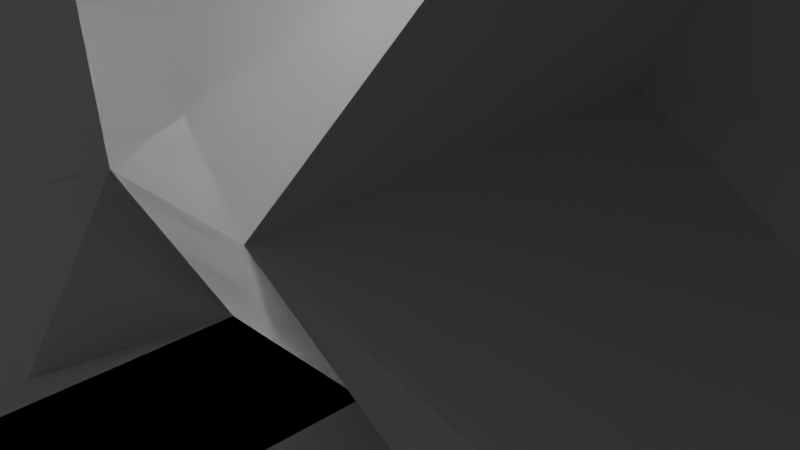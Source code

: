 # Source: blend.blend  (saved by Blender 3.3.6; exported with 4.5.12 LTS)
import bpy
from mathutils import Matrix  # noqa: F401  (used for matrix-valued properties, if any)

bpy.ops.wm.read_factory_settings(use_empty=True)
scene = bpy.context.scene
scene.name = 'Scene'

# ---- collections
col_collection = bpy.data.collections.new('Collection'); scene.collection.children.link(col_collection)

# ---- materials (node trees are filled in below, after node groups)
mat_material = bpy.data.materials.new('Material')
mat_material.alpha_threshold = 0.0
mat_material.use_transparent_shadow = False
mat_material.roughness = 0.5
mat_material.line_color = (0.0, 0.0, 0.0, 1.0)

# ---- material node trees
mat_material.use_nodes = True; mat_material.node_tree.nodes.clear()
_N = mat_material.node_tree.nodes; _L = mat_material.node_tree.links
n0 = _N.new('ShaderNodeOutputMaterial'); n0.name = 'Material Output'; n0.location = (300, 300)
n1 = _N.new('ShaderNodeBsdfPrincipled'); n1.name = 'Principled BSDF'; n1.location = (10, 300)
n1.distribution = 'GGX'
n1.subsurface_method = 'RANDOM_WALK_SKIN'
n1.inputs[3].default_value = 1.45
n1.inputs[27].default_value = (0.0, 0.0, 0.0, 1.0)
n1.inputs[28].default_value = 1.0
_L.new(n1.outputs[0], n0.inputs[0])
n0.is_active_output = True

# ---- world
world_world = bpy.data.worlds.new('World'); scene.world = world_world
world_world.use_nodes = True; world_world.node_tree.nodes.clear()
_N = world_world.node_tree.nodes; _L = world_world.node_tree.links
n0 = _N.new('ShaderNodeOutputWorld'); n0.name = 'World Output'; n0.location = (300, 300)
n1 = _N.new('ShaderNodeBackground'); n1.name = 'Background'; n1.location = (10, 300)
n1.inputs[0].default_value = (0.05088, 0.05088, 0.05088, 1.0)
_L.new(n1.outputs[0], n0.inputs[0])
n0.is_active_output = True
world_world.color = (0.05088, 0.05088, 0.05088)
world_world.use_sun_shadow = False
world_world.sun_shadow_jitter_overblur = 0.0

# ---- cameras
cam_camera = bpy.data.cameras.new('Camera')
cam_camera.clip_end = 100.0
cam_camera.ortho_scale = 7.314

# ---- lights
light_light = bpy.data.lights.new('Light', 'POINT')
light_light.transmission_factor = 0.0
light_light.energy = 1000.0
light_light.shadow_soft_size = 0.1
light_light.shadow_maximum_resolution = 0.006
light_light.use_absolute_resolution = True

# ---- meshes
me_cube = bpy.data.meshes.new('Cube')
me_cube.from_pydata([(1.0, 2.587, 1.0), (1.0, 1.415, -1.0), (1.0, -2.587, 1.0), (1.0, -1.415, -1.0), (-1.0, 2.587, 1.0), (-1.0, 1.415, -1.0), (-1.0, -2.587, 1.0), (-1.0, -1.415, -1.0), (3.032, 1.828, 4.006), (3.032, -1.828, 4.006), (-3.032, 1.828, 4.006), (-3.032, -1.828, 4.006), (0.5658, 1.828, 5.123), (0.5658, -1.828, 5.123), (-0.5658, 1.828, 5.123), (-0.5658, -1.828, 5.123), (6.712, 1.415, -4.63), (6.712, -1.415, -4.63), (7.173, 1.415, -1.816), (7.173, -1.415, -1.816), (10.59, 1.415, -5.039), (10.59, -1.415, -5.039), (12.59, 1.415, -11.41), (12.59, -1.415, -11.41), (9.712, 1.415, -11.63), (9.712, -1.415, -11.63), (13.22, 1.415, -19.73), (13.22, -1.415, -19.73), (10.34, -1.415, -19.73), (10.34, 1.415, -19.73), (13.22, 1.415, -39.62), (13.22, -1.415, -39.62), (10.34, -1.415, -39.62), (10.34, 1.415, -39.62), (-1.0, 2.587, 1.0), (-1.0, 1.415, -1.0), (-1.0, -2.587, 1.0), (-1.0, -1.415, -1.0), (1.0, 2.587, 1.0), (1.0, 1.415, -1.0), (1.0, -2.587, 1.0), (1.0, -1.415, -1.0), (-3.032, 1.828, 4.006), (-3.032, -1.828, 4.006), (3.032, 1.828, 4.006), (3.032, -1.828, 4.006), (-0.5658, 1.828, 5.123), (-0.5658, -1.828, 5.123), (0.5658, 1.828, 5.123), (0.5658, -1.828, 5.123), (-6.712, 1.415, -4.63), (-6.712, -1.415, -4.63), (-7.173, 1.415, -1.816), (-7.173, -1.415, -1.816), (-10.59, 1.415, -5.039), (-10.59, -1.415, -5.039), (-12.59, 1.415, -11.41), (-12.59, -1.415, -11.41), (-9.712, 1.415, -11.63), (-9.712, -1.415, -11.63), (-13.22, 1.415, -19.73), (-13.22, -1.415, -19.73), (-10.34, -1.415, -19.73), (-10.34, 1.415, -19.73), (-13.22, 1.415, -39.62), (-13.22, -1.415, -39.62), (-10.34, -1.415, -39.62), (-10.34, 1.415, -39.62), (3.032, -1.828, 4.006), (3.032, 1.828, 4.006), (-3.032, 1.828, 4.006), (-3.032, -1.828, 4.006), (1.0, 1.415, -1.0), (1.0, -2.587, 1.0), (1.0, -1.415, -1.0), (1.0, 2.587, 1.0), (3.032, -1.828, 4.006), (3.032, 1.828, 4.006), (0.5658, -1.828, 5.123), (0.5658, 1.828, 5.123), (3.032, -1.828, 4.006), (3.032, 1.828, 4.006), (-1.0, -1.415, -1.0), (-1.0, 2.587, 1.0), (-3.032, 1.828, 4.006), (-0.5658, 1.828, 5.123), (-3.032, -1.828, 4.006), (-1.0, 1.415, -1.0), (-1.0, -2.587, 1.0), (-3.032, -1.828, 4.006), (-0.5658, -1.828, 5.123), (-3.032, 1.828, 4.006), (1.0, 1.415, -1.0), (1.0, -2.587, 1.0), (3.032, -1.828, 4.006), (0.5658, -1.828, 5.123), (3.032, 1.828, 4.006), (1.0, -1.415, -1.0), (1.0, 2.587, 1.0), (3.032, 1.828, 4.006), (0.5658, 1.828, 5.123), (3.032, -1.828, 4.006), (1.0, -1.415, -1.0), (1.0, 2.587, 1.0), (3.032, 1.828, 4.006), (0.5658, 1.828, 5.123), (3.032, -1.828, 4.006), (1.0, 1.415, -1.0), (1.0, -2.587, 1.0), (3.032, -1.828, 4.006), (0.5658, -1.828, 5.123), (3.032, 1.828, 4.006), (9.979, 1.828, 6.303), (9.979, -1.828, 6.303), (1.862, 1.828, 7.42), (1.862, -1.828, 7.42), (-9.979, 1.828, 6.303), (-9.979, -1.828, 6.303), (-1.862, 1.828, 7.42), (-1.862, -1.828, 7.42), (38.02, 2.587, 1.0), (38.02, 1.415, -1.0), (38.02, -2.587, 1.0), (38.02, -1.415, -1.0), (36.02, 2.587, 1.0), (36.02, 1.415, -1.0), (36.02, -2.587, 1.0), (36.02, -1.415, -1.0), (40.05, 1.828, 4.006), (40.05, -1.828, 4.006), (33.99, 1.828, 4.006), (33.99, -1.828, 4.006), (37.59, 1.828, 5.123), (37.59, -1.828, 5.123), (36.45, 1.828, 5.123), (36.45, -1.828, 5.123), (43.73, 1.415, -4.63), (43.73, -1.415, -4.63), (44.19, 1.415, -1.816), (44.19, -1.415, -1.816), (47.61, 1.415, -5.039), (47.61, -1.415, -5.039), (49.61, 1.415, -11.41), (49.61, -1.415, -11.41), (46.73, 1.415, -11.63), (46.73, -1.415, -11.63), (50.24, 1.415, -19.73), (50.24, -1.415, -19.73), (47.36, -1.415, -19.73), (47.36, 1.415, -19.73), (50.24, 1.415, -39.62), (50.24, -1.415, -39.62), (47.36, -1.415, -39.62), (47.36, 1.415, -39.62), (36.02, 2.587, 1.0), (36.02, 1.415, -1.0), (36.02, -2.587, 1.0), (36.02, -1.415, -1.0), (38.02, 2.587, 1.0), (38.02, 1.415, -1.0), (38.02, -2.587, 1.0), (38.02, -1.415, -1.0), (33.99, 1.828, 4.006), (33.99, -1.828, 4.006), (40.05, 1.828, 4.006), (40.05, -1.828, 4.006), (36.45, 1.828, 5.123), (36.45, -1.828, 5.123), (37.59, 1.828, 5.123), (37.59, -1.828, 5.123), (30.31, 1.415, -4.63), (30.31, -1.415, -4.63), (29.85, 1.415, -1.816), (29.85, -1.415, -1.816), (26.43, 1.415, -5.039), (26.43, -1.415, -5.039), (24.43, 1.415, -11.41), (24.43, -1.415, -11.41), (27.31, 1.415, -11.63), (27.31, -1.415, -11.63), (23.8, 1.415, -19.73), (23.8, -1.415, -19.73), (26.68, -1.415, -19.73), (26.68, 1.415, -19.73), (23.8, 1.415, -39.62), (23.8, -1.415, -39.62), (26.68, -1.415, -39.62), (26.68, 1.415, -39.62), (40.05, -1.828, 4.006), (40.05, 1.828, 4.006), (33.99, 1.828, 4.006), (33.99, -1.828, 4.006), (38.02, 1.415, -1.0), (38.02, -2.587, 1.0), (38.02, -1.415, -1.0), (38.02, 2.587, 1.0), (40.05, -1.828, 4.006), (40.05, 1.828, 4.006), (37.59, -1.828, 5.123), (37.59, 1.828, 5.123), (40.05, -1.828, 4.006), (40.05, 1.828, 4.006), (36.02, -1.415, -1.0), (36.02, 2.587, 1.0), (33.99, 1.828, 4.006), (36.45, 1.828, 5.123), (33.99, -1.828, 4.006), (36.02, 1.415, -1.0), (36.02, -2.587, 1.0), (33.99, -1.828, 4.006), (36.45, -1.828, 5.123), (33.99, 1.828, 4.006), (38.02, 1.415, -1.0), (38.02, -2.587, 1.0), (40.05, -1.828, 4.006), (37.59, -1.828, 5.123), (40.05, 1.828, 4.006), (38.02, -1.415, -1.0), (38.02, 2.587, 1.0), (40.05, 1.828, 4.006), (37.59, 1.828, 5.123), (40.05, -1.828, 4.006), (38.02, -1.415, -1.0), (38.02, 2.587, 1.0), (40.05, 1.828, 4.006), (37.59, 1.828, 5.123), (40.05, -1.828, 4.006), (38.02, 1.415, -1.0), (38.02, -2.587, 1.0), (40.05, -1.828, 4.006), (37.59, -1.828, 5.123), (40.05, 1.828, 4.006), (47.0, 1.828, 6.303), (47.0, -1.828, 6.303), (38.88, 1.828, 7.42), (38.88, -1.828, 7.42), (27.04, 1.828, 6.303), (27.04, -1.828, 6.303), (35.16, 1.828, 7.42), (35.16, -1.828, 7.42), (60.16, 2.587, 1.0), (66.34, 1.415, -1.816), (69.75, 1.415, -5.039), (71.76, 1.415, -11.41), (72.39, 1.415, -19.73), (72.39, 1.415, -39.62), (60.16, 2.587, 1.0), (62.2, 1.828, 4.006), (69.14, 1.828, 6.303), (-27.3, -1.415, -1.0), (-29.3, 2.587, 1.0), (-31.33, 1.828, 4.006), (-29.3, 2.587, 1.0), (-27.3, -1.415, -1.0), (-31.33, 1.828, 4.006), (-35.47, 1.415, -1.816), (-38.88, 1.415, -5.039), (-40.89, 1.415, -11.41), (-41.52, 1.415, -19.73), (-41.52, 1.415, -39.62), (-27.3, -1.415, -1.0), (-29.3, 2.587, 1.0), (-31.33, 1.828, 4.006), (-38.27, 1.828, 6.303), (38.02, -37.4, -1.0), (36.02, -37.4, -1.0), (43.73, -37.4, -4.63), (46.73, -37.4, -11.63), (47.36, -37.4, -19.73), (47.36, -37.4, -39.62), (36.02, -37.4, -1.0), (30.31, -37.4, -4.63), (27.31, -37.4, -11.63), (26.68, -37.4, -19.73), (26.68, -37.4, -39.62), (36.02, -37.4, -1.0), (38.02, -37.4, -1.0), (1.0, -41.52, -1.0), (-1.0, -41.52, -1.0), (6.712, -41.52, -4.63), (9.712, -41.52, -11.63), (10.34, -41.52, -19.73), (10.34, -41.52, -39.62), (-1.0, -41.52, -1.0), (-6.712, -41.52, -4.63), (-9.712, -41.52, -11.63), (-10.34, -41.52, -19.73), (-10.34, -41.52, -39.62), (-1.0, -41.52, -1.0), (1.0, -41.52, -1.0), (1.0, -62.21, -12.02), (-1.0, -62.21, -12.02), (6.712, -62.21, -12.02), (9.712, -62.21, -12.02), (10.34, -62.21, -12.02), (10.34, -62.21, -12.02), (-1.0, -62.21, -12.02), (-6.712, -62.21, -12.02), (-9.712, -62.21, -12.02), (-10.34, -62.21, -12.02), (-10.34, -62.21, -12.02), (-1.0, -62.21, -12.02), (1.0, -62.21, -12.02), (10.34, -69.52, -59.62), (-10.34, -69.52, -59.62), (1.0, -90.21, -32.02), (-1.0, -90.21, -32.02), (6.712, -90.21, -32.02), (9.712, -90.21, -32.02), (10.34, -90.21, -32.02), (10.34, -90.21, -32.02), (-1.0, -90.21, -32.02), (-6.712, -90.21, -32.02), (-9.712, -90.21, -32.02), (-10.34, -90.21, -32.02), (-10.34, -90.21, -32.02), (-1.0, -90.21, -32.02), (1.0, -90.21, -32.02), (37.9, -62.41, -11.9), (35.9, -62.41, -11.9), (43.61, -62.41, -11.9), (46.61, -62.41, -11.9), (47.24, -62.41, -11.9), (47.24, -62.41, -11.9), (35.9, -62.41, -11.9), (30.19, -62.41, -11.9), (27.19, -62.41, -11.9), (26.56, -62.41, -11.9), (26.56, -62.41, -11.9), (35.9, -62.41, -11.9), (37.9, -62.41, -11.9), (47.36, -67.36, -60.14), (26.68, -67.36, -60.14), (37.9, -92.37, -32.42), (35.9, -92.37, -32.42), (43.61, -92.37, -32.42), (46.61, -92.37, -32.42), (47.24, -92.37, -32.42), (47.24, -92.37, -32.42), (35.9, -92.37, -32.42), (30.19, -92.37, -32.42), (27.19, -92.37, -32.42), (26.56, -92.37, -32.42), (26.56, -92.37, -32.42), (35.9, -92.37, -32.42), (37.9, -92.37, -32.42)], [(3, 249)], [(3, 2, 6, 7), (5, 1, 3, 7), (1, 0, 2, 3), (5, 4, 0, 1), (2, 0, 8, 9), (0, 4, 10, 8), (6, 2, 9, 11), (12, 14, 15, 13), (11, 9, 13, 15), (8, 10, 14, 12), (46, 42, 116, 118), (1, 3, 17, 16), (0, 2, 19, 18), (19, 18, 20, 21), (2, 19, 17, 3), (18, 0, 1, 16), (18, 16, 20), (17, 21, 20, 16), (19, 21, 17), (20, 21, 23, 22), (17, 16, 22, 23), (17, 23, 21), (22, 16, 20), (16, 17, 25, 24), (23, 22, 26, 27), (16, 24, 22), (25, 17, 23), (28, 27, 31, 32), (25, 23, 27, 28), (24, 25, 28, 29), (22, 24, 29, 26), (33, 32, 31, 30), (29, 28, 32, 33), (26, 29, 33, 30), (27, 26, 30, 31), (74, 41, 40, 73), (87, 82, 37, 35), (35, 37, 36, 34), (87, 35, 34, 83), (71, 43, 42, 70), (81, 77, 44, 69), (86, 89, 43, 71), (79, 78, 49, 48), (89, 90, 47, 43), (77, 79, 48, 44), (12, 13, 115, 114), (35, 50, 51, 37), (34, 52, 53, 36), (53, 55, 54, 52), (36, 37, 51, 53), (52, 50, 35, 34), (52, 54, 50), (51, 50, 54, 55), (53, 51, 55), (54, 56, 57, 55), (51, 57, 56, 50), (51, 55, 57), (56, 54, 50), (50, 58, 59, 51), (57, 61, 60, 56), (50, 56, 58), (59, 57, 51), (62, 66, 65, 61), (59, 62, 61, 57), (58, 63, 62, 59), (56, 60, 63, 58), (67, 64, 65, 66), (63, 67, 66, 62), (60, 64, 67, 63), (61, 65, 64, 60), (88, 86, 71, 36), (75, 81, 69, 38), (36, 71, 70, 34), (98, 96, 81, 75), (40, 68, 80, 73), (99, 100, 79, 77), (45, 49, 78, 76), (100, 95, 78, 79), (68, 45, 76, 80), (96, 99, 77, 81), (39, 72, 75, 38), (39, 41, 74, 72), (97, 74, 73, 93), (37, 82, 88, 36), (70, 42, 84, 91), (46, 47, 90, 85), (42, 46, 85, 84), (34, 70, 91, 83), (108, 106, 86, 88), (109, 110, 90, 89), (106, 109, 89, 86), (107, 87, 83, 103), (107, 102, 82, 87), (72, 74, 97, 92), (72, 92, 98, 75), (80, 76, 94, 101), (76, 78, 95, 94), (73, 80, 101, 93), (102, 97, 93, 108), (111, 104, 99, 96), (105, 110, 95, 100), (104, 105, 100, 99), (103, 111, 96, 98), (83, 91, 111, 103), (84, 85, 105, 104), (85, 90, 110, 105), (91, 84, 104, 111), (82, 102, 108, 88), (92, 97, 102, 107), (92, 107, 103, 98), (101, 94, 109, 106), (94, 95, 110, 109), (93, 101, 106, 108), (113, 112, 114, 115), (117, 119, 118, 116), (13, 9, 113, 115), (42, 43, 117, 116), (47, 46, 118, 119), (8, 12, 114, 112), (43, 47, 119, 117), (9, 8, 112, 113), (123, 122, 126, 127), (125, 121, 123, 127), (121, 120, 122, 123), (125, 124, 120, 121), (122, 120, 128, 129), (120, 124, 130, 128), (126, 122, 129, 131), (132, 134, 135, 133), (131, 129, 133, 135), (128, 130, 134, 132), (166, 162, 236, 238), (121, 123, 137, 136), (120, 122, 139, 138), (139, 138, 140, 141), (122, 139, 137, 123), (138, 120, 121, 136), (138, 136, 140), (137, 141, 140, 136), (139, 141, 137), (140, 141, 143, 142), (137, 136, 142, 143), (137, 143, 141), (142, 136, 140), (136, 137, 145, 144), (143, 142, 146, 147), (136, 144, 142), (145, 137, 143), (148, 147, 151, 152), (145, 143, 147, 148), (144, 145, 148, 149), (142, 144, 149, 146), (153, 152, 151, 150), (149, 148, 152, 153), (146, 149, 153, 150), (147, 146, 150, 151), (194, 161, 160, 193), (207, 202, 157, 155), (155, 157, 156, 154), (207, 155, 154, 203), (191, 163, 162, 190), (201, 197, 164, 189), (206, 209, 163, 191), (199, 198, 169, 168), (209, 210, 167, 163), (197, 199, 168, 164), (132, 133, 235, 234), (155, 170, 171, 157), (154, 172, 173, 156), (173, 175, 174, 172), (156, 157, 171, 173), (172, 170, 155, 154), (172, 174, 170), (171, 170, 174, 175), (173, 171, 175), (174, 176, 177, 175), (171, 177, 176, 170), (171, 175, 177), (176, 174, 170), (170, 178, 179, 171), (177, 181, 180, 176), (170, 176, 178), (179, 177, 171), (182, 186, 185, 181), (179, 182, 181, 177), (178, 183, 182, 179), (176, 180, 183, 178), (187, 184, 185, 186), (183, 187, 186, 182), (180, 184, 187, 183), (181, 185, 184, 180), (208, 206, 191, 156), (195, 201, 189, 158), (156, 191, 190, 154), (218, 216, 201, 195), (160, 188, 200, 193), (219, 220, 199, 197), (165, 169, 198, 196), (220, 215, 198, 199), (188, 165, 196, 200), (216, 219, 197, 201), (159, 192, 195, 158), (159, 161, 194, 192), (217, 194, 193, 213), (157, 202, 208, 156), (190, 162, 204, 211), (166, 167, 210, 205), (162, 166, 205, 204), (154, 190, 211, 203), (228, 226, 206, 208), (229, 230, 210, 209), (226, 229, 209, 206), (227, 207, 203, 223), (227, 222, 202, 207), (192, 194, 217, 212), (192, 212, 218, 195), (200, 196, 214, 221), (196, 198, 215, 214), (193, 200, 221, 213), (222, 217, 213, 228), (231, 224, 219, 216), (225, 230, 215, 220), (224, 225, 220, 219), (223, 231, 216, 218), (203, 211, 231, 223), (204, 205, 225, 224), (205, 210, 230, 225), (211, 204, 224, 231), (202, 222, 228, 208), (212, 217, 222, 227), (212, 227, 223, 218), (221, 214, 229, 226), (214, 215, 230, 229), (213, 221, 226, 228), (233, 232, 234, 235), (237, 239, 238, 236), (133, 129, 233, 235), (162, 163, 237, 236), (167, 166, 238, 239), (128, 132, 234, 232), (163, 167, 239, 237), (129, 128, 232, 233), (172, 18, 20, 22, 26, 30, 184, 180, 176, 174), (203, 103, 18, 172), (111, 211, 203, 103), (211, 111, 112, 236), (112, 236, 237, 113), (223, 231, 247, 246), (150, 146, 244, 245), (120, 138, 241, 240), (142, 146, 244, 243), (138, 140, 242, 241), (142, 140, 242, 243), (247, 231, 232, 248), (242, 248, 247, 246, 241), (60, 56, 257, 258), (54, 52, 255, 256), (42, 116, 263, 254), (34, 83, 261, 252), (74, 41, 253, 260), (60, 64, 259, 258), (54, 56, 257, 256), (52, 34, 252, 255), (91, 83, 261, 262), (10, 4, 250, 251), (255, 263, 262, 261), (256, 255, 263), (256, 257, 263), (123, 137, 266, 264), (171, 157, 270, 271), (222, 202, 275, 276), (148, 145, 267, 268), (152, 148, 268, 269), (137, 145, 267, 266), (179, 182, 273, 272), (182, 186, 274, 273), (179, 171, 271, 272), (127, 123, 264, 265), (202, 157, 270, 275), (3, 17, 279, 277), (51, 37, 283, 284), (102, 82, 288, 289), (28, 25, 280, 281), (17, 25, 280, 279), (32, 28, 281, 282), (59, 62, 286, 285), (62, 66, 287, 286), (59, 51, 284, 285), (7, 3, 277, 278), (82, 37, 283, 288), (285, 284, 297, 298), (282, 281, 294, 295), (277, 279, 292, 290), (285, 286, 299, 298), (288, 283, 296, 301), (279, 280, 293, 292), (286, 287, 300, 299), (284, 283, 296, 297), (281, 280, 293, 294), (289, 288, 301, 302), (278, 277, 290, 291), (301, 296, 311, 316), (297, 296, 311, 312), (300, 287, 304, 315), (282, 295, 310, 303), (298, 297, 312, 313), (291, 290, 305, 306), (298, 299, 314, 313), (290, 292, 307, 305), (299, 300, 315, 314), (292, 293, 308, 307), (302, 301, 316, 317), (294, 293, 308, 309), (295, 294, 309, 310), (266, 267, 321, 320), (273, 274, 328, 327), (271, 270, 324, 325), (268, 267, 321, 322), (276, 275, 329, 330), (265, 264, 318, 319), (272, 271, 325, 326), (269, 268, 322, 323), (264, 266, 320, 318), (272, 273, 327, 326), (275, 270, 324, 329), (327, 328, 343, 342), (320, 321, 336, 335), (330, 329, 344, 345), (322, 321, 336, 337), (323, 322, 337, 338), (329, 324, 339, 344), (328, 274, 332, 343), (325, 324, 339, 340), (326, 325, 340, 341), (319, 318, 333, 334), (326, 327, 342, 341), (269, 323, 338, 331), (318, 320, 335, 333), (152, 269, 274, 186, 187, 153), (274, 269, 331, 332), (32, 282, 287, 66, 67, 33), (287, 282, 303, 304)])
_uv = me_cube.uv_layers.new(name='UVMap')
_uv.uv.foreach_set('vector', [0.375, 0.75, 0.625, 0.75, 0.625, 1.0, 0.375, 1.0, 0.125, 0.5, 0.375, 0.5, 0.375, 0.75, 0.125, 0.75, 0.375, 0.5, 0.625, 0.5, 0.625, 0.75, 0.375, 0.75, 0.375, 0.25, 0.625, 0.25, 0.625, 0.5, 0.375, 0.5, 0.625, 0.75, 0.625, 0.5, 0.625, 0.5, 0.625, 0.75, 0.625, 0.5, 0.625, 0.25, 0.625, 0.25, 0.625, 0.5, 0.625, 1.0, 0.625, 0.75, 0.625, 0.75, 0.625, 1.0, 0.625, 0.5, 0.875, 0.5, 0.875, 0.75, 0.625, 0.75, 0.625, 1.0, 0.625, 0.75, 0.625, 0.75, 0.625, 1.0, 0.625, 0.5, 0.625, 0.25, 0.625, 0.25, 0.625, 0.5, 0.625, 0.5, 0.625, 0.5, 0.625, 0.5, 0.625, 0.5, 0.375, 0.5, 0.375, 0.75, 0.375, 0.75, 0.375, 0.5, 0.625, 0.5, 0.625, 0.75, 0.625, 0.75, 0.625, 0.5, 0.625, 0.75, 0.625, 0.5, 0.625, 0.5, 0.625, 0.75, 0.0, 0.0, 0.0, 0.0, 0.0, 0.0, 0.0, 0.0, 0.0, 0.0, 0.0, 0.0, 0.0, 0.0, 0.0, 0.0, 0.625, 0.5, 0.375, 0.5, 0.625, 0.5, 0.375, 0.75, 0.625, 0.75, 0.625, 0.5, 0.375, 0.5, 0.625, 0.75, 0.625, 0.75, 0.375, 0.75, 0.625, 0.5, 0.625, 0.75, 0.625, 0.75, 0.625, 0.5, 0.375, 0.75, 0.375, 0.5, 0.625, 0.5, 0.625, 0.75, 0.0, 0.0, 0.0, 0.0, 0.0, 0.0, 0.0, 0.0, 0.0, 0.0, 0.0, 0.0, 0.375, 0.5, 0.375, 0.75, 0.375, 0.75, 0.375, 0.5, 0.625, 0.75, 0.625, 0.5, 0.625, 0.5, 0.625, 0.75, 0.0, 0.0, 0.0, 0.0, 0.0, 0.0, 0.0, 0.0, 0.0, 0.0, 0.0, 0.0, 0.0, 0.0, 0.0, 0.0, 0.0, 0.0, 0.0, 0.0, 0.0, 0.0, 0.0, 0.0, 0.0, 0.0, 0.0, 0.0, 0.375, 0.5, 0.375, 0.75, 0.375, 0.75, 0.375, 0.5, 0.0, 0.0, 0.0, 0.0, 0.0, 0.0, 0.0, 0.0, 0.375, 0.5, 0.375, 0.75, 0.625, 0.75, 0.625, 0.5, 0.375, 0.5, 0.375, 0.75, 0.375, 0.75, 0.375, 0.5, 0.0, 0.0, 0.0, 0.0, 0.0, 0.0, 0.0, 0.0, 0.625, 0.75, 0.625, 0.5, 0.625, 0.5, 0.625, 0.75, 0.375, 1.0, 0.375, 1.0, 0.625, 1.0, 0.625, 1.0, 0.375, 0.5, 0.375, 0.75, 0.375, 0.75, 0.375, 0.5, 0.375, 0.5, 0.375, 0.75, 0.625, 0.75, 0.625, 0.5, 0.375, 0.5, 0.375, 0.5, 0.625, 0.5, 0.625, 0.5, 0.625, 0.75, 0.625, 0.75, 0.625, 0.5, 0.625, 0.5, 0.625, 0.25, 0.625, 0.25, 0.625, 0.25, 0.625, 0.25, 0.625, 0.75, 0.625, 0.75, 0.625, 0.75, 0.625, 0.75, 0.875, 0.5, 0.875, 0.75, 0.875, 0.75, 0.875, 0.5, 0.625, 0.75, 0.625, 0.75, 0.625, 0.75, 0.625, 0.75, 0.625, 0.25, 0.625, 0.25, 0.625, 0.25, 0.625, 0.25, 0.625, 0.5, 0.625, 0.75, 0.625, 0.75, 0.625, 0.5, 0.375, 0.5, 0.375, 0.5, 0.375, 0.75, 0.375, 0.75, 0.625, 0.5, 0.625, 0.5, 0.625, 0.75, 0.625, 0.75, 0.625, 0.75, 0.625, 0.75, 0.625, 0.5, 0.625, 0.5, 0.0, 0.0, 0.0, 0.0, 0.0, 0.0, 0.0, 0.0, 0.0, 0.0, 0.0, 0.0, 0.0, 0.0, 0.0, 0.0, 0.625, 0.5, 0.625, 0.5, 0.375, 0.5, 0.375, 0.75, 0.375, 0.5, 0.625, 0.5, 0.625, 0.75, 0.625, 0.75, 0.375, 0.75, 0.625, 0.75, 0.625, 0.5, 0.625, 0.5, 0.625, 0.75, 0.625, 0.75, 0.375, 0.75, 0.625, 0.75, 0.625, 0.5, 0.375, 0.5, 0.0, 0.0, 0.0, 0.0, 0.0, 0.0, 0.0, 0.0, 0.0, 0.0, 0.0, 0.0, 0.375, 0.5, 0.375, 0.5, 0.375, 0.75, 0.375, 0.75, 0.625, 0.75, 0.625, 0.75, 0.625, 0.5, 0.625, 0.5, 0.0, 0.0, 0.0, 0.0, 0.0, 0.0, 0.0, 0.0, 0.0, 0.0, 0.0, 0.0, 0.0, 0.0, 0.0, 0.0, 0.0, 0.0, 0.0, 0.0, 0.0, 0.0, 0.0, 0.0, 0.0, 0.0, 0.0, 0.0, 0.375, 0.5, 0.375, 0.5, 0.375, 0.75, 0.375, 0.75, 0.0, 0.0, 0.0, 0.0, 0.0, 0.0, 0.0, 0.0, 0.375, 0.5, 0.625, 0.5, 0.625, 0.75, 0.375, 0.75, 0.375, 0.5, 0.375, 0.5, 0.375, 0.75, 0.375, 0.75, 0.0, 0.0, 0.0, 0.0, 0.0, 0.0, 0.0, 0.0, 0.625, 0.75, 0.625, 0.75, 0.625, 0.5, 0.625, 0.5, 0.625, 0.75, 0.625, 0.75, 0.625, 0.75, 0.625, 0.75, 0.625, 0.25, 0.625, 0.25, 0.625, 0.25, 0.625, 0.25, 0.625, 0.75, 0.625, 0.75, 0.625, 0.5, 0.625, 0.5, 0.625, 0.25, 0.625, 0.25, 0.625, 0.25, 0.625, 0.25, 0.625, 1.0, 0.625, 1.0, 0.625, 1.0, 0.625, 1.0, 0.625, 0.25, 0.625, 0.25, 0.625, 0.25, 0.625, 0.25, 0.625, 1.0, 0.625, 1.0, 0.625, 1.0, 0.625, 1.0, 0.875, 0.5, 0.875, 0.75, 0.875, 0.75, 0.875, 0.5, 0.625, 1.0, 0.625, 1.0, 0.625, 1.0, 0.625, 1.0, 0.625, 0.25, 0.625, 0.25, 0.625, 0.25, 0.625, 0.25, 0.375, 0.25, 0.375, 0.25, 0.625, 0.25, 0.625, 0.25, 0.125, 0.5, 0.125, 0.75, 0.125, 0.75, 0.125, 0.5, 0.375, 1.0, 0.375, 1.0, 0.625, 1.0, 0.625, 1.0, 0.375, 0.75, 0.375, 0.75, 0.625, 0.75, 0.625, 0.75, 0.625, 0.5, 0.625, 0.5, 0.625, 0.5, 0.625, 0.5, 0.625, 0.5, 0.625, 0.75, 0.625, 0.75, 0.625, 0.5, 0.625, 0.5, 0.625, 0.5, 0.625, 0.5, 0.625, 0.5, 0.625, 0.5, 0.625, 0.5, 0.625, 0.5, 0.625, 0.5, 0.625, 1.0, 0.625, 1.0, 0.625, 0.75, 0.625, 0.75, 0.625, 1.0, 0.625, 1.0, 0.625, 0.75, 0.625, 0.75, 0.625, 1.0, 0.625, 1.0, 0.625, 0.75, 0.625, 0.75, 0.375, 0.25, 0.375, 0.5, 0.625, 0.5, 0.625, 0.25, 0.125, 0.5, 0.125, 0.75, 0.375, 0.75, 0.375, 0.5, 0.125, 0.5, 0.125, 0.75, 0.125, 0.75, 0.125, 0.5, 0.375, 0.25, 0.375, 0.25, 0.625, 0.25, 0.625, 0.25, 0.625, 1.0, 0.625, 1.0, 0.625, 1.0, 0.625, 1.0, 0.625, 1.0, 0.625, 1.0, 0.625, 1.0, 0.625, 1.0, 0.625, 1.0, 0.625, 1.0, 0.625, 1.0, 0.625, 1.0, 0.375, 1.0, 0.375, 1.0, 0.625, 1.0, 0.625, 1.0, 0.625, 0.25, 0.625, 0.25, 0.625, 0.25, 0.625, 0.25, 0.875, 0.5, 0.875, 0.75, 0.875, 0.75, 0.875, 0.5, 0.625, 0.25, 0.625, 0.25, 0.625, 0.25, 0.625, 0.25, 0.625, 0.25, 0.625, 0.25, 0.625, 0.25, 0.625, 0.25, 0.625, 0.5, 0.625, 0.5, 0.625, 0.25, 0.625, 0.25, 0.625, 0.5, 0.625, 0.5, 0.625, 0.25, 0.625, 0.25, 0.625, 0.5, 0.625, 0.75, 0.875, 0.75, 0.875, 0.5, 0.625, 0.5, 0.625, 0.5, 0.625, 0.25, 0.625, 0.25, 0.375, 0.75, 0.375, 1.0, 0.625, 1.0, 0.625, 0.75, 0.125, 0.5, 0.125, 0.75, 0.125, 0.75, 0.125, 0.5, 0.375, 0.25, 0.375, 0.25, 0.625, 0.25, 0.625, 0.25, 0.625, 1.0, 0.625, 1.0, 0.625, 1.0, 0.625, 1.0, 0.625, 1.0, 0.625, 1.0, 0.625, 1.0, 0.625, 1.0, 0.625, 1.0, 0.625, 1.0, 0.625, 1.0, 0.625, 1.0, 0.625, 0.75, 0.625, 0.5, 0.625, 0.5, 0.625, 0.75, 0.625, 0.75, 0.625, 0.75, 0.625, 0.5, 0.625, 0.5, 0.625, 0.75, 0.625, 0.75, 0.625, 0.75, 0.625, 0.75, 0.625, 0.5, 0.625, 0.75, 0.625, 0.75, 0.625, 0.5, 0.625, 0.75, 0.625, 0.5, 0.625, 0.5, 0.625, 0.75, 0.625, 0.5, 0.625, 0.5, 0.625, 0.5, 0.625, 0.5, 0.625, 0.75, 0.625, 0.75, 0.625, 0.75, 0.625, 0.75, 0.625, 0.75, 0.625, 0.5, 0.625, 0.5, 0.625, 0.75, 0.375, 0.75, 0.625, 0.75, 0.625, 1.0, 0.375, 1.0, 0.125, 0.5, 0.375, 0.5, 0.375, 0.75, 0.125, 0.75, 0.375, 0.5, 0.625, 0.5, 0.625, 0.75, 0.375, 0.75, 0.375, 0.25, 0.625, 0.25, 0.625, 0.5, 0.375, 0.5, 0.625, 0.75, 0.625, 0.5, 0.625, 0.5, 0.625, 0.75, 0.625, 0.5, 0.625, 0.25, 0.625, 0.25, 0.625, 0.5, 0.625, 1.0, 0.625, 0.75, 0.625, 0.75, 0.625, 1.0, 0.625, 0.5, 0.875, 0.5, 0.875, 0.75, 0.625, 0.75, 0.625, 1.0, 0.625, 0.75, 0.625, 0.75, 0.625, 1.0, 0.625, 0.5, 0.625, 0.25, 0.625, 0.25, 0.625, 0.5, 0.625, 0.5, 0.625, 0.5, 0.625, 0.5, 0.625, 0.5, 0.375, 0.5, 0.375, 0.75, 0.375, 0.75, 0.375, 0.5, 0.625, 0.5, 0.625, 0.75, 0.625, 0.75, 0.625, 0.5, 0.625, 0.75, 0.625, 0.5, 0.625, 0.5, 0.625, 0.75, 0.0, 0.0, 0.0, 0.0, 0.0, 0.0, 0.0, 0.0, 0.0, 0.0, 0.0, 0.0, 0.0, 0.0, 0.0, 0.0, 0.625, 0.5, 0.375, 0.5, 0.625, 0.5, 0.375, 0.75, 0.625, 0.75, 0.625, 0.5, 0.375, 0.5, 0.625, 0.75, 0.625, 0.75, 0.375, 0.75, 0.625, 0.5, 0.625, 0.75, 0.625, 0.75, 0.625, 0.5, 0.375, 0.75, 0.375, 0.5, 0.625, 0.5, 0.625, 0.75, 0.0, 0.0, 0.0, 0.0, 0.0, 0.0, 0.0, 0.0, 0.0, 0.0, 0.0, 0.0, 0.375, 0.5, 0.375, 0.75, 0.375, 0.75, 0.375, 0.5, 0.625, 0.75, 0.625, 0.5, 0.625, 0.5, 0.625, 0.75, 0.0, 0.0, 0.0, 0.0, 0.0, 0.0, 0.0, 0.0, 0.0, 0.0, 0.0, 0.0, 0.0, 0.0, 0.0, 0.0, 0.0, 0.0, 0.0, 0.0, 0.0, 0.0, 0.0, 0.0, 0.0, 0.0, 0.0, 0.0, 0.375, 0.5, 0.375, 0.75, 0.375, 0.75, 0.375, 0.5, 0.0, 0.0, 0.0, 0.0, 0.0, 0.0, 0.0, 0.0, 0.375, 0.5, 0.375, 0.75, 0.625, 0.75, 0.625, 0.5, 0.375, 0.5, 0.375, 0.75, 0.375, 0.75, 0.375, 0.5, 0.0, 0.0, 0.0, 0.0, 0.0, 0.0, 0.0, 0.0, 0.625, 0.75, 0.625, 0.5, 0.625, 0.5, 0.625, 0.75, 0.375, 1.0, 0.375, 1.0, 0.625, 1.0, 0.625, 1.0, 0.375, 0.5, 0.375, 0.75, 0.375, 0.75, 0.375, 0.5, 0.375, 0.5, 0.375, 0.75, 0.625, 0.75, 0.625, 0.5, 0.375, 0.5, 0.375, 0.5, 0.625, 0.5, 0.625, 0.5, 0.625, 0.75, 0.625, 0.75, 0.625, 0.5, 0.625, 0.5, 0.625, 0.25, 0.625, 0.25, 0.625, 0.25, 0.625, 0.25, 0.625, 0.75, 0.625, 0.75, 0.625, 0.75, 0.625, 0.75, 0.875, 0.5, 0.875, 0.75, 0.875, 0.75, 0.875, 0.5, 0.625, 0.75, 0.625, 0.75, 0.625, 0.75, 0.625, 0.75, 0.625, 0.25, 0.625, 0.25, 0.625, 0.25, 0.625, 0.25, 0.625, 0.5, 0.625, 0.75, 0.625, 0.75, 0.625, 0.5, 0.375, 0.5, 0.375, 0.5, 0.375, 0.75, 0.375, 0.75, 0.625, 0.5, 0.625, 0.5, 0.625, 0.75, 0.625, 0.75, 0.625, 0.75, 0.625, 0.75, 0.625, 0.5, 0.625, 0.5, 0.0, 0.0, 0.0, 0.0, 0.0, 0.0, 0.0, 0.0, 0.0, 0.0, 0.0, 0.0, 0.0, 0.0, 0.0, 0.0, 0.625, 0.5, 0.625, 0.5, 0.375, 0.5, 0.375, 0.75, 0.375, 0.5, 0.625, 0.5, 0.625, 0.75, 0.625, 0.75, 0.375, 0.75, 0.625, 0.75, 0.625, 0.5, 0.625, 0.5, 0.625, 0.75, 0.625, 0.75, 0.375, 0.75, 0.625, 0.75, 0.625, 0.5, 0.375, 0.5, 0.0, 0.0, 0.0, 0.0, 0.0, 0.0, 0.0, 0.0, 0.0, 0.0, 0.0, 0.0, 0.375, 0.5, 0.375, 0.5, 0.375, 0.75, 0.375, 0.75, 0.625, 0.75, 0.625, 0.75, 0.625, 0.5, 0.625, 0.5, 0.0, 0.0, 0.0, 0.0, 0.0, 0.0, 0.0, 0.0, 0.0, 0.0, 0.0, 0.0, 0.0, 0.0, 0.0, 0.0, 0.0, 0.0, 0.0, 0.0, 0.0, 0.0, 0.0, 0.0, 0.0, 0.0, 0.0, 0.0, 0.375, 0.5, 0.375, 0.5, 0.375, 0.75, 0.375, 0.75, 0.0, 0.0, 0.0, 0.0, 0.0, 0.0, 0.0, 0.0, 0.375, 0.5, 0.625, 0.5, 0.625, 0.75, 0.375, 0.75, 0.375, 0.5, 0.375, 0.5, 0.375, 0.75, 0.375, 0.75, 0.0, 0.0, 0.0, 0.0, 0.0, 0.0, 0.0, 0.0, 0.625, 0.75, 0.625, 0.75, 0.625, 0.5, 0.625, 0.5, 0.625, 0.75, 0.625, 0.75, 0.625, 0.75, 0.625, 0.75, 0.625, 0.25, 0.625, 0.25, 0.625, 0.25, 0.625, 0.25, 0.625, 0.75, 0.625, 0.75, 0.625, 0.5, 0.625, 0.5, 0.625, 0.25, 0.625, 0.25, 0.625, 0.25, 0.625, 0.25, 0.625, 1.0, 0.625, 1.0, 0.625, 1.0, 0.625, 1.0, 0.625, 0.25, 0.625, 0.25, 0.625, 0.25, 0.625, 0.25, 0.625, 1.0, 0.625, 1.0, 0.625, 1.0, 0.625, 1.0, 0.875, 0.5, 0.875, 0.75, 0.875, 0.75, 0.875, 0.5, 0.625, 1.0, 0.625, 1.0, 0.625, 1.0, 0.625, 1.0, 0.625, 0.25, 0.625, 0.25, 0.625, 0.25, 0.625, 0.25, 0.375, 0.25, 0.375, 0.25, 0.625, 0.25, 0.625, 0.25, 0.125, 0.5, 0.125, 0.75, 0.125, 0.75, 0.125, 0.5, 0.375, 1.0, 0.375, 1.0, 0.625, 1.0, 0.625, 1.0, 0.375, 0.75, 0.375, 0.75, 0.625, 0.75, 0.625, 0.75, 0.625, 0.5, 0.625, 0.5, 0.625, 0.5, 0.625, 0.5, 0.625, 0.5, 0.625, 0.75, 0.625, 0.75, 0.625, 0.5, 0.625, 0.5, 0.625, 0.5, 0.625, 0.5, 0.625, 0.5, 0.625, 0.5, 0.625, 0.5, 0.625, 0.5, 0.625, 0.5, 0.625, 1.0, 0.625, 1.0, 0.625, 0.75, 0.625, 0.75, 0.625, 1.0, 0.625, 1.0, 0.625, 0.75, 0.625, 0.75, 0.625, 1.0, 0.625, 1.0, 0.625, 0.75, 0.625, 0.75, 0.375, 0.25, 0.375, 0.5, 0.625, 0.5, 0.625, 0.25, 0.125, 0.5, 0.125, 0.75, 0.375, 0.75, 0.375, 0.5, 0.125, 0.5, 0.125, 0.75, 0.125, 0.75, 0.125, 0.5, 0.375, 0.25, 0.375, 0.25, 0.625, 0.25, 0.625, 0.25, 0.625, 1.0, 0.625, 1.0, 0.625, 1.0, 0.625, 1.0, 0.625, 1.0, 0.625, 1.0, 0.625, 1.0, 0.625, 1.0, 0.625, 1.0, 0.625, 1.0, 0.625, 1.0, 0.625, 1.0, 0.375, 1.0, 0.375, 1.0, 0.625, 1.0, 0.625, 1.0, 0.625, 0.25, 0.625, 0.25, 0.625, 0.25, 0.625, 0.25, 0.875, 0.5, 0.875, 0.75, 0.875, 0.75, 0.875, 0.5, 0.625, 0.25, 0.625, 0.25, 0.625, 0.25, 0.625, 0.25, 0.625, 0.25, 0.625, 0.25, 0.625, 0.25, 0.625, 0.25, 0.625, 0.5, 0.625, 0.5, 0.625, 0.25, 0.625, 0.25, 0.625, 0.5, 0.625, 0.5, 0.625, 0.25, 0.625, 0.25, 0.625, 0.5, 0.625, 0.75, 0.875, 0.75, 0.875, 0.5, 0.625, 0.5, 0.625, 0.5, 0.625, 0.25, 0.625, 0.25, 0.375, 0.75, 0.375, 1.0, 0.625, 1.0, 0.625, 0.75, 0.125, 0.5, 0.125, 0.75, 0.125, 0.75, 0.125, 0.5, 0.375, 0.25, 0.375, 0.25, 0.625, 0.25, 0.625, 0.25, 0.625, 1.0, 0.625, 1.0, 0.625, 1.0, 0.625, 1.0, 0.625, 1.0, 0.625, 1.0, 0.625, 1.0, 0.625, 1.0, 0.625, 1.0, 0.625, 1.0, 0.625, 1.0, 0.625, 1.0, 0.625, 0.75, 0.625, 0.5, 0.625, 0.5, 0.625, 0.75, 0.625, 0.75, 0.625, 0.75, 0.625, 0.5, 0.625, 0.5, 0.625, 0.75, 0.625, 0.75, 0.625, 0.75, 0.625, 0.75, 0.625, 0.5, 0.625, 0.75, 0.625, 0.75, 0.625, 0.5, 0.625, 0.75, 0.625, 0.5, 0.625, 0.5, 0.625, 0.75, 0.625, 0.5, 0.625, 0.5, 0.625, 0.5, 0.625, 0.5, 0.625, 0.75, 0.625, 0.75, 0.625, 0.75, 0.625, 0.75, 0.625, 0.75, 0.625, 0.5, 0.625, 0.5, 0.625, 0.75, 0.0, 0.0, 0.0, 0.0, 0.0, 0.0, 0.0, 0.0, 0.0, 0.0, 0.0, 0.0, 0.0, 0.0, 0.0, 0.0, 0.0, 0.0, 0.0, 0.0, 0.0, 0.0, 0.0, 0.0, 0.0, 0.0, 0.0, 0.0, 0.0, 0.0, 0.0, 0.0, 0.0, 0.0, 0.0, 0.0, 0.0, 0.0, 0.0, 0.0, 0.0, 0.0, 0.0, 0.0, 0.0, 0.0, 0.0, 0.0, 0.0, 0.0, 0.0, 0.0, 0.625, 0.25, 0.625, 0.25, 0.625, 0.25, 0.625, 0.25, 0.0, 0.0, 0.0, 0.0, 0.0, 0.0, 0.0, 0.0, 0.625, 0.5, 0.625, 0.5, 0.625, 0.5, 0.625, 0.5, 0.625, 0.5, 0.625, 0.5, 0.625, 0.5, 0.625, 0.5, 0.625, 0.5, 0.625, 0.5, 0.625, 0.5, 0.625, 0.5, 0.625, 0.5, 0.625, 0.5, 0.625, 0.5, 0.625, 0.5, 0.625, 0.25, 0.625, 0.25, 0.0, 0.0, 0.0, 0.0, 0.625, 0.5, 0.0, 0.0, 0.625, 0.25, 0.625, 0.25, 0.625, 0.5, 0.625, 0.5, 0.625, 0.5, 0.625, 0.5, 0.625, 0.5, 0.625, 0.5, 0.625, 0.5, 0.625, 0.5, 0.625, 0.5, 0.625, 0.5, 0.625, 0.5, 0.625, 0.5, 0.625, 0.5, 0.625, 0.5, 0.625, 0.5, 0.625, 0.5, 0.625, 0.5, 0.375, 1.0, 0.375, 1.0, 0.375, 1.0, 0.375, 1.0, 0.0, 0.0, 0.0, 0.0, 0.0, 0.0, 0.0, 0.0, 0.625, 0.5, 0.625, 0.5, 0.625, 0.5, 0.625, 0.5, 0.625, 0.5, 0.625, 0.5, 0.625, 0.5, 0.625, 0.5, 0.625, 0.5, 0.625, 0.5, 0.625, 0.5, 0.625, 0.5, 0.625, 0.25, 0.625, 0.25, 0.625, 0.25, 0.625, 0.25, 0.0, 0.0, 0.0, 0.0, 0.625, 0.5, 0.625, 0.5, 0.625, 0.5, 0.0, 0.0, 0.0, 0.0, 0.625, 0.5, 0.625, 0.5, 0.0, 0.0, 0.375, 0.75, 0.375, 0.75, 0.375, 0.75, 0.375, 0.75, 0.375, 0.75, 0.375, 0.75, 0.375, 0.75, 0.375, 0.75, 0.125, 0.75, 0.375, 0.75, 0.375, 0.75, 0.125, 0.75, 0.0, 0.0, 0.0, 0.0, 0.0, 0.0, 0.0, 0.0, 0.0, 0.0, 0.0, 0.0, 0.0, 0.0, 0.0, 0.0, 0.375, 0.75, 0.375, 0.75, 0.375, 0.75, 0.375, 0.75, 0.0, 0.0, 0.0, 0.0, 0.0, 0.0, 0.0, 0.0, 0.0, 0.0, 0.0, 0.0, 0.0, 0.0, 0.0, 0.0, 0.375, 0.75, 0.375, 0.75, 0.375, 0.75, 0.375, 0.75, 0.375, 1.0, 0.375, 0.75, 0.375, 0.75, 0.375, 1.0, 0.375, 0.75, 0.375, 0.75, 0.375, 0.75, 0.375, 0.75, 0.375, 0.75, 0.375, 0.75, 0.375, 0.75, 0.375, 0.75, 0.375, 0.75, 0.375, 0.75, 0.375, 0.75, 0.375, 0.75, 0.125, 0.75, 0.375, 0.75, 0.375, 0.75, 0.125, 0.75, 0.0, 0.0, 0.0, 0.0, 0.0, 0.0, 0.0, 0.0, 0.375, 0.75, 0.375, 0.75, 0.375, 0.75, 0.375, 0.75, 0.0, 0.0, 0.0, 0.0, 0.0, 0.0, 0.0, 0.0, 0.0, 0.0, 0.0, 0.0, 0.0, 0.0, 0.0, 0.0, 0.0, 0.0, 0.0, 0.0, 0.0, 0.0, 0.0, 0.0, 0.375, 0.75, 0.375, 0.75, 0.375, 0.75, 0.375, 0.75, 0.375, 1.0, 0.375, 0.75, 0.375, 0.75, 0.375, 1.0, 0.375, 0.75, 0.375, 0.75, 0.375, 0.75, 0.375, 0.75, 0.375, 0.75, 0.375, 0.75, 0.375, 0.75, 0.375, 0.75, 0.0, 0.0, 0.0, 0.0, 0.0, 0.0, 0.0, 0.0, 0.375, 0.75, 0.375, 0.75, 0.375, 0.75, 0.375, 0.75, 0.0, 0.0, 0.0, 0.0, 0.0, 0.0, 0.0, 0.0, 0.375, 0.75, 0.375, 0.75, 0.375, 0.75, 0.375, 0.75, 0.375, 0.75, 0.375, 0.75, 0.375, 0.75, 0.375, 0.75, 0.0, 0.0, 0.0, 0.0, 0.0, 0.0, 0.0, 0.0, 0.375, 0.75, 0.375, 0.75, 0.375, 0.75, 0.375, 0.75, 0.0, 0.0, 0.0, 0.0, 0.0, 0.0, 0.0, 0.0, 0.125, 0.75, 0.375, 0.75, 0.375, 0.75, 0.125, 0.75, 0.375, 1.0, 0.375, 0.75, 0.375, 0.75, 0.375, 1.0, 0.375, 0.75, 0.375, 0.75, 0.375, 0.75, 0.375, 0.75, 0.375, 0.75, 0.375, 0.75, 0.375, 0.75, 0.375, 0.75, 0.0, 0.0, 0.0, 0.0, 0.0, 0.0, 0.0, 0.0, 0.0, 0.0, 0.0, 0.0, 0.0, 0.0, 0.0, 0.0, 0.375, 0.75, 0.375, 0.75, 0.375, 0.75, 0.375, 0.75, 0.375, 1.0, 0.375, 0.75, 0.375, 0.75, 0.375, 1.0, 0.0, 0.0, 0.0, 0.0, 0.0, 0.0, 0.0, 0.0, 0.375, 0.75, 0.375, 0.75, 0.375, 0.75, 0.375, 0.75, 0.0, 0.0, 0.0, 0.0, 0.0, 0.0, 0.0, 0.0, 0.375, 0.75, 0.375, 0.75, 0.375, 0.75, 0.375, 0.75, 0.125, 0.75, 0.375, 0.75, 0.375, 0.75, 0.125, 0.75, 0.0, 0.0, 0.0, 0.0, 0.0, 0.0, 0.0, 0.0, 0.0, 0.0, 0.0, 0.0, 0.0, 0.0, 0.0, 0.0, 0.375, 0.75, 0.375, 0.75, 0.375, 0.75, 0.375, 0.75, 0.0, 0.0, 0.0, 0.0, 0.0, 0.0, 0.0, 0.0, 0.375, 0.75, 0.375, 0.75, 0.375, 0.75, 0.375, 0.75, 0.0, 0.0, 0.0, 0.0, 0.0, 0.0, 0.0, 0.0, 0.125, 0.75, 0.375, 0.75, 0.375, 0.75, 0.125, 0.75, 0.375, 1.0, 0.375, 0.75, 0.375, 0.75, 0.375, 1.0, 0.375, 0.75, 0.375, 0.75, 0.375, 0.75, 0.375, 0.75, 0.0, 0.0, 0.0, 0.0, 0.0, 0.0, 0.0, 0.0, 0.375, 0.75, 0.375, 0.75, 0.375, 0.75, 0.375, 0.75, 0.0, 0.0, 0.0, 0.0, 0.0, 0.0, 0.0, 0.0, 0.375, 0.75, 0.375, 0.75, 0.375, 0.75, 0.375, 0.75, 0.0, 0.0, 0.0, 0.0, 0.0, 0.0, 0.0, 0.0, 0.375, 0.75, 0.375, 0.75, 0.375, 0.75, 0.375, 0.75, 0.125, 0.75, 0.375, 0.75, 0.375, 0.75, 0.125, 0.75, 0.0, 0.0, 0.0, 0.0, 0.0, 0.0, 0.0, 0.0, 0.0, 0.0, 0.0, 0.0, 0.0, 0.0, 0.0, 0.0, 0.375, 0.75, 0.375, 0.75, 0.375, 0.75, 0.375, 0.75, 0.0, 0.0, 0.0, 0.0, 0.0, 0.0, 0.0, 0.0, 0.375, 0.75, 0.375, 0.75, 0.375, 0.75, 0.375, 0.75, 0.375, 0.75, 0.375, 0.75, 0.375, 0.75, 0.375, 0.75, 0.375, 1.0, 0.375, 0.75, 0.375, 0.75, 0.375, 1.0, 0.0, 0.0, 0.0, 0.0, 0.0, 0.0, 0.0, 0.0, 0.0, 0.0, 0.0, 0.0, 0.0, 0.0, 0.0, 0.0, 0.375, 0.75, 0.375, 0.75, 0.375, 0.75, 0.375, 0.75, 0.0, 0.0, 0.0, 0.0, 0.0, 0.0, 0.0, 0.0, 0.0, 0.0, 0.0, 0.0, 0.0, 0.0, 0.0, 0.0, 0.0, 0.0, 0.0, 0.0, 0.0, 0.0, 0.0, 0.0, 0.0, 0.0, 0.0, 0.0, 0.0, 0.0, 0.0, 0.0, 0.0, 0.0, 0.0, 0.0, 0.0, 0.0, 0.0, 0.0])
me_cube.materials.append(mat_material)
me_cube.use_mirror_vertex_groups = False
me_cube.update()

# ---- objects
ob_cube = bpy.data.objects.new('Cube', me_cube)
ob_light = bpy.data.objects.new('Light', light_light)
ob_camera = bpy.data.objects.new('Camera', cam_camera)

# ---- transforms, parenting, visibility, modifiers, constraints
ob_cube.location = (0.0, 0.0, 0.0)
ob_cube.lock_rotations_4d = False
ob_cube.empty_display_type = 'ARROWS'
ob_cube.lineart.crease_threshold = 0.0
ob_light.location = (4.076, 1.005, 5.904)
ob_light.rotation_euler = (0.6503, 0.05522, 1.866)
ob_light.lock_rotations_4d = False
ob_light.empty_display_type = 'ARROWS'
ob_light.color = (0.0, 0.0, 0.0, 0.0)
ob_light.lineart.crease_threshold = 0.0
ob_camera.location = (7.359, -6.926, 4.958)
ob_camera.rotation_euler = (1.109, 0.0, 0.8149)
ob_camera.lock_rotations_4d = False
ob_camera.empty_display_type = 'ARROWS'
ob_camera.color = (0.0, 0.0, 0.0, 0.0)
ob_camera.display_type = 'WIRE'
ob_camera.lineart.crease_threshold = 0.0

# ---- collection membership
col_collection.objects.link(ob_cube)
col_collection.objects.link(ob_light)
col_collection.objects.link(ob_camera)

# ---- scene / render settings (as saved in the file)
scene.camera = ob_camera
scene.frame_start = 1; scene.frame_end = 250; scene.frame_set(1)
scene.render.engine = 'BLENDER_EEVEE_NEXT'
scene.cycles.sampling_pattern = 'TABULATED_SOBOL'
scene.cycles.use_light_tree = False
scene.view_settings.view_transform = 'Filmic'
bpy.context.view_layer.update()
